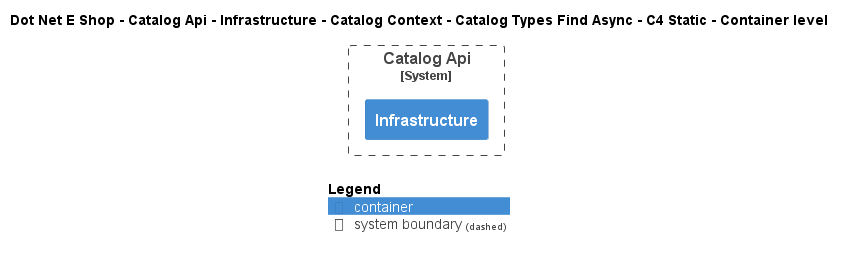

The diagram above was rendered by PlantUML. Its source (embedded in the PNG):
@startuml
!include ..\..\..\..\..\..\..\..\..\.c4s\C4_Container.puml

AddElementTag("c4interflow:lifecycle:new", $bgColor=green, $fontColor=#ffffff, $borderColor=green, $shadowing="False")
AddElementTag("c4interflow:lifecycle:changed", $bgColor=orange, $fontColor=#ffffff, $borderColor=orange, $shadowing="False")
AddElementTag("c4interflow:lifecycle:removed", $bgColor=red, $fontColor=#ffffff, $borderColor=red, $shadowing="False")

AddRelTag("c4interflow:lifecycle:new", $textColor=green, $lineColor=green)
AddRelTag("c4interflow:lifecycle:changed", $textColor=orange, $lineColor=orange)
AddRelTag("c4interflow:lifecycle:removed", $textColor=red, $lineColor=red)

SHOW_PERSON_PORTRAIT()
LAYOUT_TOP_DOWN()

skinparam linetype polyline

title Dot Net E Shop - Catalog Api - Infrastructure - Catalog Context - Catalog Types Find Async - C4 Static - Container level


System_Boundary(DotNetEShop.SoftwareSystems.CatalogApi, "Catalog Api") {
    Container(DotNetEShop.SoftwareSystems.CatalogApi.Containers.Infrastructure, "Infrastructure", "", "")
}



SHOW_LEGEND()
@enduml